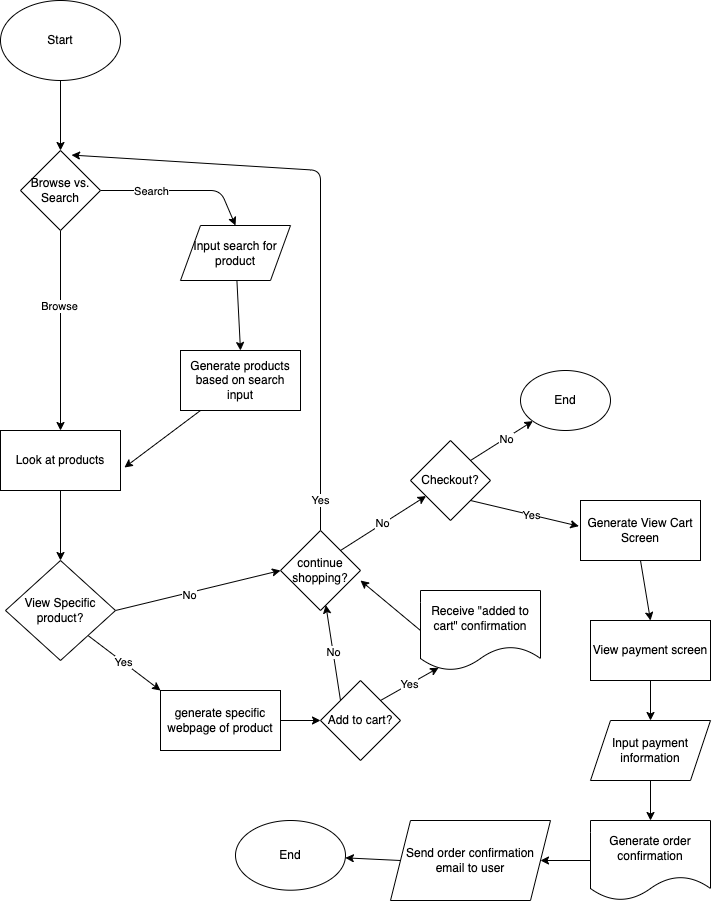

The diagram above was exported from draw.io. Its source (the exported page's mxGraphModel, read from the mxfile embedded in the PNG):
<mxGraphModel dx="810" dy="932" grid="1" gridSize="10" guides="1" tooltips="1" connect="1" arrows="1" fold="1" page="1" pageScale="1" pageWidth="850" pageHeight="1100" math="0" shadow="0">
  <root>
    <mxCell id="0" />
    <mxCell id="1" parent="0" />
    <mxCell id="8" style="edgeStyle=none;html=1;entryX=0.5;entryY=0;entryDx=0;entryDy=0;" edge="1" parent="1" source="6" target="7">
      <mxGeometry relative="1" as="geometry" />
    </mxCell>
    <mxCell id="6" value="Start" style="ellipse;whiteSpace=wrap;html=1;" vertex="1" parent="1">
      <mxGeometry x="80" y="140" width="120" height="80" as="geometry" />
    </mxCell>
    <mxCell id="9" style="edgeStyle=none;html=1;exitX=0.5;exitY=1;exitDx=0;exitDy=0;" edge="1" parent="1" source="7" target="10">
      <mxGeometry relative="1" as="geometry">
        <mxPoint x="140" y="440" as="targetPoint" />
      </mxGeometry>
    </mxCell>
    <mxCell id="44" value="Browse" style="edgeLabel;html=1;align=center;verticalAlign=middle;resizable=0;points=[];" vertex="1" connectable="0" parent="9">
      <mxGeometry x="-0.255" y="-2" relative="1" as="geometry">
        <mxPoint as="offset" />
      </mxGeometry>
    </mxCell>
    <mxCell id="20" style="edgeStyle=none;html=1;entryX=0.5;entryY=0;entryDx=0;entryDy=0;" edge="1" parent="1" source="7" target="18">
      <mxGeometry relative="1" as="geometry">
        <Array as="points">
          <mxPoint x="300" y="330" />
        </Array>
      </mxGeometry>
    </mxCell>
    <mxCell id="45" value="Search" style="edgeLabel;html=1;align=center;verticalAlign=middle;resizable=0;points=[];" vertex="1" connectable="0" parent="20">
      <mxGeometry x="0.0122" relative="1" as="geometry">
        <mxPoint x="-30" as="offset" />
      </mxGeometry>
    </mxCell>
    <mxCell id="7" value="Browse vs. Search" style="rhombus;whiteSpace=wrap;html=1;" vertex="1" parent="1">
      <mxGeometry x="100" y="290" width="80" height="80" as="geometry" />
    </mxCell>
    <mxCell id="16" style="edgeStyle=none;html=1;entryX=0.5;entryY=0;entryDx=0;entryDy=0;" edge="1" parent="1" source="10" target="26">
      <mxGeometry relative="1" as="geometry">
        <mxPoint x="140" y="700" as="targetPoint" />
      </mxGeometry>
    </mxCell>
    <mxCell id="10" value="Look at products" style="rounded=0;whiteSpace=wrap;html=1;" vertex="1" parent="1">
      <mxGeometry x="80" y="570" width="120" height="60" as="geometry" />
    </mxCell>
    <mxCell id="22" style="edgeStyle=none;html=1;entryX=1.033;entryY=0.617;entryDx=0;entryDy=0;entryPerimeter=0;" edge="1" parent="1" source="11" target="10">
      <mxGeometry relative="1" as="geometry" />
    </mxCell>
    <mxCell id="11" value="Generate products based on search input" style="rounded=0;whiteSpace=wrap;html=1;" vertex="1" parent="1">
      <mxGeometry x="260" y="490" width="120" height="60" as="geometry" />
    </mxCell>
    <mxCell id="19" style="edgeStyle=none;html=1;entryX=0.5;entryY=0;entryDx=0;entryDy=0;" edge="1" parent="1" source="18" target="11">
      <mxGeometry relative="1" as="geometry" />
    </mxCell>
    <mxCell id="18" value="Input search for product" style="shape=parallelogram;perimeter=parallelogramPerimeter;whiteSpace=wrap;html=1;fixedSize=1;" vertex="1" parent="1">
      <mxGeometry x="260" y="365" width="110" height="55" as="geometry" />
    </mxCell>
    <mxCell id="27" style="edgeStyle=none;html=1;exitX=1;exitY=0.5;exitDx=0;exitDy=0;entryX=0;entryY=0.5;entryDx=0;entryDy=0;" edge="1" parent="1" source="26" target="37">
      <mxGeometry relative="1" as="geometry">
        <mxPoint x="280" y="720" as="targetPoint" />
      </mxGeometry>
    </mxCell>
    <mxCell id="43" value="No" style="edgeLabel;html=1;align=center;verticalAlign=middle;resizable=0;points=[];" vertex="1" connectable="0" parent="27">
      <mxGeometry x="-0.1237" y="-2" relative="1" as="geometry">
        <mxPoint as="offset" />
      </mxGeometry>
    </mxCell>
    <mxCell id="29" value="Yes" style="edgeStyle=none;html=1;exitX=1;exitY=1;exitDx=0;exitDy=0;entryX=0;entryY=0;entryDx=0;entryDy=0;entryPerimeter=0;" edge="1" parent="1" source="26" target="32">
      <mxGeometry relative="1" as="geometry">
        <mxPoint x="240" y="830" as="targetPoint" />
      </mxGeometry>
    </mxCell>
    <mxCell id="26" value="View Specific product?" style="rhombus;whiteSpace=wrap;html=1;" vertex="1" parent="1">
      <mxGeometry x="85" y="700" width="110" height="100" as="geometry" />
    </mxCell>
    <mxCell id="35" style="edgeStyle=none;html=1;exitX=1;exitY=0.5;exitDx=0;exitDy=0;" edge="1" parent="1" source="32" target="36">
      <mxGeometry relative="1" as="geometry">
        <mxPoint x="440" y="860" as="targetPoint" />
      </mxGeometry>
    </mxCell>
    <mxCell id="32" value="generate specific webpage of product" style="rounded=0;whiteSpace=wrap;html=1;" vertex="1" parent="1">
      <mxGeometry x="240" y="830" width="120" height="60" as="geometry" />
    </mxCell>
    <mxCell id="47" value="No" style="edgeStyle=none;html=1;exitX=0;exitY=0;exitDx=0;exitDy=0;" edge="1" parent="1" source="36" target="37">
      <mxGeometry relative="1" as="geometry" />
    </mxCell>
    <mxCell id="49" value="Yes" style="edgeStyle=none;html=1;exitX=1;exitY=0;exitDx=0;exitDy=0;entryX=0.151;entryY=0.965;entryDx=0;entryDy=0;entryPerimeter=0;" edge="1" parent="1" source="36" target="50">
      <mxGeometry relative="1" as="geometry">
        <mxPoint x="520" y="770" as="targetPoint" />
      </mxGeometry>
    </mxCell>
    <mxCell id="36" value="Add to cart?" style="rhombus;whiteSpace=wrap;html=1;" vertex="1" parent="1">
      <mxGeometry x="400" y="820" width="80" height="80" as="geometry" />
    </mxCell>
    <mxCell id="52" value="Yes" style="edgeStyle=none;html=1;exitX=0.5;exitY=0;exitDx=0;exitDy=0;entryX=0.638;entryY=0.057;entryDx=0;entryDy=0;entryPerimeter=0;" edge="1" parent="1" source="37" target="7">
      <mxGeometry x="-0.9" relative="1" as="geometry">
        <mxPoint x="400" y="250" as="targetPoint" />
        <Array as="points">
          <mxPoint x="400" y="310" />
        </Array>
        <mxPoint as="offset" />
      </mxGeometry>
    </mxCell>
    <mxCell id="53" value="No" style="edgeStyle=none;html=1;exitX=1;exitY=0;exitDx=0;exitDy=0;" edge="1" parent="1" source="37" target="54">
      <mxGeometry relative="1" as="geometry">
        <mxPoint x="490" y="640" as="targetPoint" />
      </mxGeometry>
    </mxCell>
    <mxCell id="37" value="continue shopping?" style="rhombus;whiteSpace=wrap;html=1;" vertex="1" parent="1">
      <mxGeometry x="360" y="670" width="80" height="80" as="geometry" />
    </mxCell>
    <mxCell id="51" style="edgeStyle=none;html=1;exitX=0;exitY=0.5;exitDx=0;exitDy=0;entryX=1;entryY=0.625;entryDx=0;entryDy=0;entryPerimeter=0;" edge="1" parent="1" source="50" target="37">
      <mxGeometry relative="1" as="geometry" />
    </mxCell>
    <mxCell id="50" value="Receive &quot;added to cart&quot; confirmation" style="shape=document;whiteSpace=wrap;html=1;boundedLbl=1;" vertex="1" parent="1">
      <mxGeometry x="500" y="730" width="120" height="80" as="geometry" />
    </mxCell>
    <mxCell id="55" style="edgeStyle=none;html=1;exitX=1;exitY=0;exitDx=0;exitDy=0;" edge="1" parent="1" source="54" target="56">
      <mxGeometry relative="1" as="geometry">
        <mxPoint x="600" y="560.0000000000001" as="targetPoint" />
      </mxGeometry>
    </mxCell>
    <mxCell id="57" value="No" style="edgeLabel;html=1;align=center;verticalAlign=middle;resizable=0;points=[];" vertex="1" connectable="0" parent="55">
      <mxGeometry x="0.1268" relative="1" as="geometry">
        <mxPoint as="offset" />
      </mxGeometry>
    </mxCell>
    <mxCell id="58" style="edgeStyle=none;html=1;exitX=1;exitY=1;exitDx=0;exitDy=0;entryX=-0.014;entryY=0.428;entryDx=0;entryDy=0;entryPerimeter=0;" edge="1" parent="1" source="54" target="60">
      <mxGeometry relative="1" as="geometry">
        <mxPoint x="650" y="660" as="targetPoint" />
      </mxGeometry>
    </mxCell>
    <mxCell id="59" value="Yes" style="edgeLabel;html=1;align=center;verticalAlign=middle;resizable=0;points=[];" vertex="1" connectable="0" parent="58">
      <mxGeometry x="0.1128" relative="1" as="geometry">
        <mxPoint as="offset" />
      </mxGeometry>
    </mxCell>
    <mxCell id="54" value="Checkout?" style="rhombus;whiteSpace=wrap;html=1;" vertex="1" parent="1">
      <mxGeometry x="490" y="580" width="80" height="80" as="geometry" />
    </mxCell>
    <mxCell id="56" value="End" style="ellipse;whiteSpace=wrap;html=1;" vertex="1" parent="1">
      <mxGeometry x="600" y="510" width="90" height="60" as="geometry" />
    </mxCell>
    <mxCell id="61" style="edgeStyle=none;html=1;exitX=0.5;exitY=1;exitDx=0;exitDy=0;entryX=0.5;entryY=0;entryDx=0;entryDy=0;" edge="1" parent="1" source="60" target="62">
      <mxGeometry relative="1" as="geometry">
        <mxPoint x="730" y="760" as="targetPoint" />
      </mxGeometry>
    </mxCell>
    <mxCell id="60" value="Generate View Cart Screen" style="rounded=0;whiteSpace=wrap;html=1;" vertex="1" parent="1">
      <mxGeometry x="660" y="640" width="120" height="60" as="geometry" />
    </mxCell>
    <mxCell id="64" style="edgeStyle=none;html=1;exitX=0.5;exitY=1;exitDx=0;exitDy=0;" edge="1" parent="1" source="62" target="65">
      <mxGeometry relative="1" as="geometry">
        <mxPoint x="729.75" y="870" as="targetPoint" />
      </mxGeometry>
    </mxCell>
    <mxCell id="62" value="View payment screen" style="rounded=0;whiteSpace=wrap;html=1;" vertex="1" parent="1">
      <mxGeometry x="670" y="760" width="120" height="60" as="geometry" />
    </mxCell>
    <mxCell id="66" style="edgeStyle=none;html=1;exitX=0.5;exitY=1;exitDx=0;exitDy=0;" edge="1" parent="1" source="65" target="68">
      <mxGeometry relative="1" as="geometry">
        <mxPoint x="730" y="940" as="targetPoint" />
      </mxGeometry>
    </mxCell>
    <mxCell id="65" value="Input payment information" style="shape=parallelogram;perimeter=parallelogramPerimeter;whiteSpace=wrap;html=1;fixedSize=1;" vertex="1" parent="1">
      <mxGeometry x="670" y="860" width="120" height="60" as="geometry" />
    </mxCell>
    <mxCell id="69" style="edgeStyle=none;html=1;exitX=0;exitY=0.5;exitDx=0;exitDy=0;entryX=1;entryY=0.5;entryDx=0;entryDy=0;" edge="1" parent="1" source="68" target="70">
      <mxGeometry relative="1" as="geometry">
        <mxPoint x="620" y="1000.2857142857144" as="targetPoint" />
      </mxGeometry>
    </mxCell>
    <mxCell id="68" value="Generate order confirmation" style="shape=document;whiteSpace=wrap;html=1;boundedLbl=1;" vertex="1" parent="1">
      <mxGeometry x="670" y="960" width="120" height="80" as="geometry" />
    </mxCell>
    <mxCell id="71" style="edgeStyle=none;html=1;exitX=0;exitY=0.5;exitDx=0;exitDy=0;" edge="1" parent="1" source="70" target="72">
      <mxGeometry relative="1" as="geometry">
        <mxPoint x="410" y="1000.2857142857144" as="targetPoint" />
      </mxGeometry>
    </mxCell>
    <mxCell id="70" value="Send order confirmation email to user" style="shape=parallelogram;perimeter=parallelogramPerimeter;whiteSpace=wrap;html=1;fixedSize=1;" vertex="1" parent="1">
      <mxGeometry x="470" y="960" width="160" height="80" as="geometry" />
    </mxCell>
    <mxCell id="72" value="End" style="ellipse;whiteSpace=wrap;html=1;" vertex="1" parent="1">
      <mxGeometry x="315" y="960" width="110" height="69.71" as="geometry" />
    </mxCell>
  </root>
</mxGraphModel>